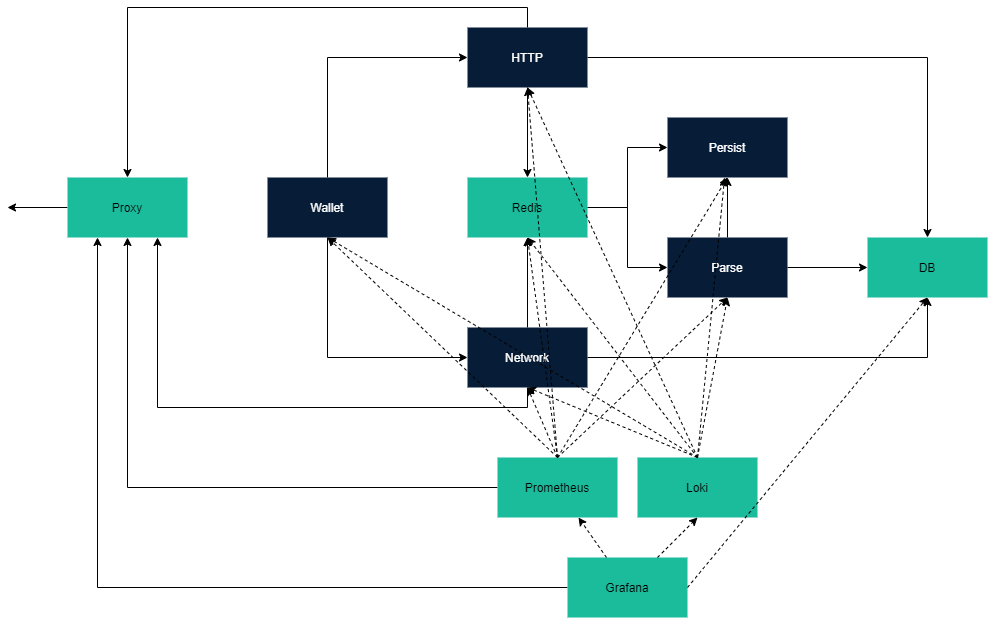

The diagram above was exported from draw.io. Its source (the exported page's mxGraphModel, read from the mxfile embedded in the PNG):
<mxGraphModel dx="768" dy="482" grid="1" gridSize="10" guides="1" tooltips="1" connect="1" arrows="1" fold="1" page="1" pageScale="1" pageWidth="1169" pageHeight="827" math="0" shadow="0">
  <root>
    <mxCell id="0" />
    <mxCell id="1" parent="0" />
    <mxCell id="gcpJ6oSbcucSd5OAIz6m-9" style="edgeStyle=orthogonalEdgeStyle;rounded=0;orthogonalLoop=1;jettySize=auto;html=1;entryX=0.5;entryY=0;entryDx=0;entryDy=0;fontColor=#FFFFFF;" parent="1" source="gcpJ6oSbcucSd5OAIz6m-1" target="gcpJ6oSbcucSd5OAIz6m-7" edge="1">
      <mxGeometry relative="1" as="geometry" />
    </mxCell>
    <mxCell id="gcpJ6oSbcucSd5OAIz6m-11" style="edgeStyle=orthogonalEdgeStyle;rounded=0;orthogonalLoop=1;jettySize=auto;html=1;exitX=0.5;exitY=1;exitDx=0;exitDy=0;fontColor=#FFFFFF;" parent="1" source="gcpJ6oSbcucSd5OAIz6m-1" target="gcpJ6oSbcucSd5OAIz6m-8" edge="1">
      <mxGeometry relative="1" as="geometry" />
    </mxCell>
    <mxCell id="gcpJ6oSbcucSd5OAIz6m-23" style="edgeStyle=orthogonalEdgeStyle;rounded=0;orthogonalLoop=1;jettySize=auto;html=1;exitX=0.5;exitY=0;exitDx=0;exitDy=0;entryX=0.5;entryY=0;entryDx=0;entryDy=0;fontColor=#FFFFFF;" parent="1" source="gcpJ6oSbcucSd5OAIz6m-1" target="gcpJ6oSbcucSd5OAIz6m-2" edge="1">
      <mxGeometry relative="1" as="geometry" />
    </mxCell>
    <mxCell id="gcpJ6oSbcucSd5OAIz6m-1" value="HTTP" style="rounded=0;whiteSpace=wrap;html=1;fillColor=#061C37;strokeColor=none;fontColor=#FFFFFF;" parent="1" vertex="1">
      <mxGeometry x="600" y="220" width="120" height="60" as="geometry" />
    </mxCell>
    <mxCell id="gcpJ6oSbcucSd5OAIz6m-24" style="edgeStyle=orthogonalEdgeStyle;rounded=0;orthogonalLoop=1;jettySize=auto;html=1;exitX=0;exitY=0.5;exitDx=0;exitDy=0;fontColor=#FFFFFF;" parent="1" source="gcpJ6oSbcucSd5OAIz6m-2" edge="1">
      <mxGeometry relative="1" as="geometry">
        <mxPoint x="140" y="400" as="targetPoint" />
      </mxGeometry>
    </mxCell>
    <mxCell id="gcpJ6oSbcucSd5OAIz6m-2" value="Proxy" style="rounded=0;whiteSpace=wrap;html=1;fillColor=#1ABC9C;strokeColor=none;" parent="1" vertex="1">
      <mxGeometry x="200" y="370" width="120" height="60" as="geometry" />
    </mxCell>
    <mxCell id="gcpJ6oSbcucSd5OAIz6m-10" style="edgeStyle=orthogonalEdgeStyle;rounded=0;orthogonalLoop=1;jettySize=auto;html=1;exitX=0.5;exitY=0;exitDx=0;exitDy=0;fontColor=#FFFFFF;" parent="1" source="gcpJ6oSbcucSd5OAIz6m-3" target="gcpJ6oSbcucSd5OAIz6m-8" edge="1">
      <mxGeometry relative="1" as="geometry" />
    </mxCell>
    <mxCell id="gcpJ6oSbcucSd5OAIz6m-21" style="edgeStyle=orthogonalEdgeStyle;rounded=0;orthogonalLoop=1;jettySize=auto;html=1;exitX=1;exitY=0.5;exitDx=0;exitDy=0;entryX=0.5;entryY=1;entryDx=0;entryDy=0;fontColor=#FFFFFF;" parent="1" source="gcpJ6oSbcucSd5OAIz6m-3" target="gcpJ6oSbcucSd5OAIz6m-7" edge="1">
      <mxGeometry relative="1" as="geometry" />
    </mxCell>
    <mxCell id="gcpJ6oSbcucSd5OAIz6m-22" style="edgeStyle=orthogonalEdgeStyle;rounded=0;orthogonalLoop=1;jettySize=auto;html=1;exitX=0.5;exitY=1;exitDx=0;exitDy=0;entryX=0.75;entryY=1;entryDx=0;entryDy=0;fontColor=#FFFFFF;" parent="1" source="gcpJ6oSbcucSd5OAIz6m-3" target="gcpJ6oSbcucSd5OAIz6m-2" edge="1">
      <mxGeometry relative="1" as="geometry" />
    </mxCell>
    <mxCell id="gcpJ6oSbcucSd5OAIz6m-3" value="Network" style="rounded=0;whiteSpace=wrap;html=1;fillColor=#061C37;strokeColor=none;fontColor=#FFFFFF;" parent="1" vertex="1">
      <mxGeometry x="600" y="520" width="120" height="60" as="geometry" />
    </mxCell>
    <mxCell id="gcpJ6oSbcucSd5OAIz6m-15" style="edgeStyle=orthogonalEdgeStyle;rounded=0;orthogonalLoop=1;jettySize=auto;html=1;exitX=0.5;exitY=1;exitDx=0;exitDy=0;entryX=0;entryY=0.5;entryDx=0;entryDy=0;fontColor=#FFFFFF;" parent="1" source="gcpJ6oSbcucSd5OAIz6m-4" target="gcpJ6oSbcucSd5OAIz6m-3" edge="1">
      <mxGeometry relative="1" as="geometry" />
    </mxCell>
    <mxCell id="gcpJ6oSbcucSd5OAIz6m-19" style="edgeStyle=orthogonalEdgeStyle;rounded=0;orthogonalLoop=1;jettySize=auto;html=1;exitX=0.5;exitY=0;exitDx=0;exitDy=0;entryX=0;entryY=0.5;entryDx=0;entryDy=0;fontColor=#FFFFFF;" parent="1" source="gcpJ6oSbcucSd5OAIz6m-4" target="gcpJ6oSbcucSd5OAIz6m-1" edge="1">
      <mxGeometry relative="1" as="geometry" />
    </mxCell>
    <mxCell id="gcpJ6oSbcucSd5OAIz6m-4" value="Wallet" style="rounded=0;whiteSpace=wrap;html=1;fillColor=#061C37;strokeColor=none;fontColor=#FFFFFF;" parent="1" vertex="1">
      <mxGeometry x="400" y="370" width="120" height="60" as="geometry" />
    </mxCell>
    <mxCell id="gcpJ6oSbcucSd5OAIz6m-5" value="Persist" style="rounded=0;whiteSpace=wrap;html=1;fillColor=#061C37;strokeColor=none;fontColor=#FFFFFF;" parent="1" vertex="1">
      <mxGeometry x="800" y="310" width="120" height="60" as="geometry" />
    </mxCell>
    <mxCell id="gcpJ6oSbcucSd5OAIz6m-13" style="edgeStyle=orthogonalEdgeStyle;rounded=0;orthogonalLoop=1;jettySize=auto;html=1;exitX=1;exitY=0.5;exitDx=0;exitDy=0;entryX=0;entryY=0.5;entryDx=0;entryDy=0;fontColor=#FFFFFF;" parent="1" source="gcpJ6oSbcucSd5OAIz6m-6" target="gcpJ6oSbcucSd5OAIz6m-7" edge="1">
      <mxGeometry relative="1" as="geometry" />
    </mxCell>
    <mxCell id="gcpJ6oSbcucSd5OAIz6m-20" style="edgeStyle=orthogonalEdgeStyle;rounded=0;orthogonalLoop=1;jettySize=auto;html=1;exitX=0.5;exitY=0;exitDx=0;exitDy=0;fontColor=#FFFFFF;" parent="1" source="gcpJ6oSbcucSd5OAIz6m-6" target="gcpJ6oSbcucSd5OAIz6m-5" edge="1">
      <mxGeometry relative="1" as="geometry" />
    </mxCell>
    <mxCell id="gcpJ6oSbcucSd5OAIz6m-6" value="Parse" style="rounded=0;whiteSpace=wrap;html=1;fillColor=#061C37;strokeColor=none;fontColor=#FFFFFF;" parent="1" vertex="1">
      <mxGeometry x="800" y="430" width="120" height="60" as="geometry" />
    </mxCell>
    <mxCell id="gcpJ6oSbcucSd5OAIz6m-7" value="DB" style="rounded=0;whiteSpace=wrap;html=1;fillColor=#1ABC9C;strokeColor=none;" parent="1" vertex="1">
      <mxGeometry x="1000" y="430" width="120" height="60" as="geometry" />
    </mxCell>
    <mxCell id="gcpJ6oSbcucSd5OAIz6m-14" style="edgeStyle=orthogonalEdgeStyle;rounded=0;orthogonalLoop=1;jettySize=auto;html=1;exitX=1;exitY=0.5;exitDx=0;exitDy=0;entryX=0;entryY=0.5;entryDx=0;entryDy=0;fontColor=#FFFFFF;" parent="1" source="gcpJ6oSbcucSd5OAIz6m-8" target="gcpJ6oSbcucSd5OAIz6m-5" edge="1">
      <mxGeometry relative="1" as="geometry">
        <Array as="points">
          <mxPoint x="760" y="400" />
          <mxPoint x="760" y="340" />
        </Array>
      </mxGeometry>
    </mxCell>
    <mxCell id="gcpJ6oSbcucSd5OAIz6m-18" style="edgeStyle=orthogonalEdgeStyle;rounded=0;orthogonalLoop=1;jettySize=auto;html=1;exitX=1;exitY=0.5;exitDx=0;exitDy=0;entryX=0;entryY=0.5;entryDx=0;entryDy=0;fontColor=#FFFFFF;" parent="1" source="gcpJ6oSbcucSd5OAIz6m-8" target="gcpJ6oSbcucSd5OAIz6m-6" edge="1">
      <mxGeometry relative="1" as="geometry">
        <Array as="points">
          <mxPoint x="760" y="400" />
          <mxPoint x="760" y="460" />
        </Array>
      </mxGeometry>
    </mxCell>
    <mxCell id="gcpJ6oSbcucSd5OAIz6m-8" value="Redis" style="rounded=0;whiteSpace=wrap;html=1;fillColor=#1ABC9C;strokeColor=none;" parent="1" vertex="1">
      <mxGeometry x="600" y="370" width="120" height="60" as="geometry" />
    </mxCell>
    <mxCell id="gcpJ6oSbcucSd5OAIz6m-37" style="edgeStyle=orthogonalEdgeStyle;rounded=0;orthogonalLoop=1;jettySize=auto;html=1;exitX=0;exitY=0.5;exitDx=0;exitDy=0;entryX=0.5;entryY=1;entryDx=0;entryDy=0;fontColor=#FFFFFF;" parent="1" source="gcpJ6oSbcucSd5OAIz6m-25" target="gcpJ6oSbcucSd5OAIz6m-2" edge="1">
      <mxGeometry relative="1" as="geometry" />
    </mxCell>
    <mxCell id="gcpJ6oSbcucSd5OAIz6m-25" value="Prometheus" style="rounded=0;whiteSpace=wrap;html=1;fillColor=#1ABC9C;strokeColor=none;" parent="1" vertex="1">
      <mxGeometry x="630" y="650" width="120" height="60" as="geometry" />
    </mxCell>
    <mxCell id="gcpJ6oSbcucSd5OAIz6m-36" style="edgeStyle=orthogonalEdgeStyle;rounded=0;orthogonalLoop=1;jettySize=auto;html=1;exitX=0;exitY=0.5;exitDx=0;exitDy=0;entryX=0.25;entryY=1;entryDx=0;entryDy=0;fontColor=#FFFFFF;" parent="1" source="gcpJ6oSbcucSd5OAIz6m-33" target="gcpJ6oSbcucSd5OAIz6m-2" edge="1">
      <mxGeometry relative="1" as="geometry" />
    </mxCell>
    <mxCell id="gcpJ6oSbcucSd5OAIz6m-33" value="Grafana" style="rounded=0;whiteSpace=wrap;html=1;fillColor=#1ABC9C;strokeColor=none;" parent="1" vertex="1">
      <mxGeometry x="700" y="750" width="120" height="60" as="geometry" />
    </mxCell>
    <mxCell id="HIJtSlAA7_KO9BlWgkOZ-1" value="Loki" style="rounded=0;whiteSpace=wrap;html=1;fillColor=#1ABC9C;strokeColor=none;" parent="1" vertex="1">
      <mxGeometry x="770" y="650" width="120" height="60" as="geometry" />
    </mxCell>
    <mxCell id="HIJtSlAA7_KO9BlWgkOZ-53" value="Loki" parent="0" />
    <mxCell id="HIJtSlAA7_KO9BlWgkOZ-4" style="edgeStyle=none;rounded=0;orthogonalLoop=1;jettySize=auto;html=1;exitX=0.5;exitY=0;exitDx=0;exitDy=0;entryX=0.5;entryY=1;entryDx=0;entryDy=0;dashed=1;" parent="HIJtSlAA7_KO9BlWgkOZ-53" source="HIJtSlAA7_KO9BlWgkOZ-1" target="gcpJ6oSbcucSd5OAIz6m-6" edge="1">
      <mxGeometry relative="1" as="geometry" />
    </mxCell>
    <mxCell id="HIJtSlAA7_KO9BlWgkOZ-5" style="edgeStyle=none;rounded=0;orthogonalLoop=1;jettySize=auto;html=1;exitX=0.5;exitY=0;exitDx=0;exitDy=0;dashed=1;" parent="HIJtSlAA7_KO9BlWgkOZ-53" source="HIJtSlAA7_KO9BlWgkOZ-1" target="gcpJ6oSbcucSd5OAIz6m-5" edge="1">
      <mxGeometry relative="1" as="geometry" />
    </mxCell>
    <mxCell id="HIJtSlAA7_KO9BlWgkOZ-6" style="edgeStyle=none;rounded=0;orthogonalLoop=1;jettySize=auto;html=1;exitX=0.5;exitY=0;exitDx=0;exitDy=0;entryX=0.5;entryY=1;entryDx=0;entryDy=0;dashed=1;" parent="HIJtSlAA7_KO9BlWgkOZ-53" source="HIJtSlAA7_KO9BlWgkOZ-1" target="gcpJ6oSbcucSd5OAIz6m-1" edge="1">
      <mxGeometry relative="1" as="geometry" />
    </mxCell>
    <mxCell id="HIJtSlAA7_KO9BlWgkOZ-7" style="edgeStyle=none;rounded=0;orthogonalLoop=1;jettySize=auto;html=1;exitX=0.5;exitY=0;exitDx=0;exitDy=0;entryX=0.5;entryY=1;entryDx=0;entryDy=0;dashed=1;" parent="HIJtSlAA7_KO9BlWgkOZ-53" source="HIJtSlAA7_KO9BlWgkOZ-1" target="gcpJ6oSbcucSd5OAIz6m-8" edge="1">
      <mxGeometry relative="1" as="geometry" />
    </mxCell>
    <mxCell id="HIJtSlAA7_KO9BlWgkOZ-8" style="edgeStyle=none;rounded=0;orthogonalLoop=1;jettySize=auto;html=1;exitX=0.5;exitY=0;exitDx=0;exitDy=0;entryX=0.5;entryY=1;entryDx=0;entryDy=0;dashed=1;" parent="HIJtSlAA7_KO9BlWgkOZ-53" source="HIJtSlAA7_KO9BlWgkOZ-1" target="gcpJ6oSbcucSd5OAIz6m-4" edge="1">
      <mxGeometry relative="1" as="geometry" />
    </mxCell>
    <mxCell id="HIJtSlAA7_KO9BlWgkOZ-9" style="edgeStyle=none;rounded=0;orthogonalLoop=1;jettySize=auto;html=1;exitX=0.5;exitY=0;exitDx=0;exitDy=0;entryX=0.5;entryY=1;entryDx=0;entryDy=0;dashed=1;" parent="HIJtSlAA7_KO9BlWgkOZ-53" source="HIJtSlAA7_KO9BlWgkOZ-1" target="gcpJ6oSbcucSd5OAIz6m-3" edge="1">
      <mxGeometry relative="1" as="geometry" />
    </mxCell>
    <mxCell id="HIJtSlAA7_KO9BlWgkOZ-54" value="Prometheus" parent="0" />
    <mxCell id="gcpJ6oSbcucSd5OAIz6m-30" style="edgeStyle=none;rounded=0;orthogonalLoop=1;jettySize=auto;html=1;exitX=0.5;exitY=0;exitDx=0;exitDy=0;entryX=0.5;entryY=1;entryDx=0;entryDy=0;fontColor=#FFFFFF;dashed=1;" parent="HIJtSlAA7_KO9BlWgkOZ-54" source="gcpJ6oSbcucSd5OAIz6m-25" target="gcpJ6oSbcucSd5OAIz6m-6" edge="1">
      <mxGeometry relative="1" as="geometry" />
    </mxCell>
    <mxCell id="gcpJ6oSbcucSd5OAIz6m-29" style="edgeStyle=none;rounded=0;orthogonalLoop=1;jettySize=auto;html=1;exitX=0.5;exitY=0;exitDx=0;exitDy=0;entryX=0.5;entryY=1;entryDx=0;entryDy=0;fontColor=#FFFFFF;dashed=1;" parent="HIJtSlAA7_KO9BlWgkOZ-54" source="gcpJ6oSbcucSd5OAIz6m-25" target="gcpJ6oSbcucSd5OAIz6m-5" edge="1">
      <mxGeometry relative="1" as="geometry" />
    </mxCell>
    <mxCell id="gcpJ6oSbcucSd5OAIz6m-28" style="edgeStyle=none;rounded=0;orthogonalLoop=1;jettySize=auto;html=1;exitX=0.5;exitY=0;exitDx=0;exitDy=0;entryX=0.5;entryY=1;entryDx=0;entryDy=0;fontColor=#FFFFFF;dashed=1;" parent="HIJtSlAA7_KO9BlWgkOZ-54" source="gcpJ6oSbcucSd5OAIz6m-25" target="gcpJ6oSbcucSd5OAIz6m-1" edge="1">
      <mxGeometry relative="1" as="geometry" />
    </mxCell>
    <mxCell id="gcpJ6oSbcucSd5OAIz6m-32" style="edgeStyle=none;rounded=0;orthogonalLoop=1;jettySize=auto;html=1;exitX=0.5;exitY=0;exitDx=0;exitDy=0;entryX=0.5;entryY=1;entryDx=0;entryDy=0;dashed=1;fontColor=#FFFFFF;" parent="HIJtSlAA7_KO9BlWgkOZ-54" source="gcpJ6oSbcucSd5OAIz6m-25" target="gcpJ6oSbcucSd5OAIz6m-8" edge="1">
      <mxGeometry relative="1" as="geometry" />
    </mxCell>
    <mxCell id="gcpJ6oSbcucSd5OAIz6m-27" style="edgeStyle=none;rounded=0;orthogonalLoop=1;jettySize=auto;html=1;exitX=0.5;exitY=0;exitDx=0;exitDy=0;fontColor=#FFFFFF;dashed=1;entryX=0.5;entryY=1;entryDx=0;entryDy=0;" parent="HIJtSlAA7_KO9BlWgkOZ-54" source="gcpJ6oSbcucSd5OAIz6m-25" target="gcpJ6oSbcucSd5OAIz6m-3" edge="1">
      <mxGeometry relative="1" as="geometry">
        <mxPoint x="570" y="620" as="targetPoint" />
      </mxGeometry>
    </mxCell>
    <mxCell id="gcpJ6oSbcucSd5OAIz6m-26" style="rounded=0;orthogonalLoop=1;jettySize=auto;html=1;exitX=0.5;exitY=0;exitDx=0;exitDy=0;fontColor=#FFFFFF;entryX=0.5;entryY=1;entryDx=0;entryDy=0;dashed=1;" parent="HIJtSlAA7_KO9BlWgkOZ-54" source="gcpJ6oSbcucSd5OAIz6m-25" target="gcpJ6oSbcucSd5OAIz6m-4" edge="1">
      <mxGeometry relative="1" as="geometry">
        <mxPoint x="490" y="620" as="targetPoint" />
      </mxGeometry>
    </mxCell>
    <mxCell id="HIJtSlAA7_KO9BlWgkOZ-55" value="Grafana" parent="0" />
    <mxCell id="gcpJ6oSbcucSd5OAIz6m-34" style="edgeStyle=none;rounded=0;orthogonalLoop=1;jettySize=auto;html=1;dashed=1;fontColor=#FFFFFF;" parent="HIJtSlAA7_KO9BlWgkOZ-55" source="gcpJ6oSbcucSd5OAIz6m-33" target="gcpJ6oSbcucSd5OAIz6m-25" edge="1">
      <mxGeometry relative="1" as="geometry" />
    </mxCell>
    <mxCell id="HIJtSlAA7_KO9BlWgkOZ-2" style="edgeStyle=none;rounded=0;orthogonalLoop=1;jettySize=auto;html=1;dashed=1;fontColor=#FFFFFF;exitX=0.75;exitY=0;exitDx=0;exitDy=0;entryX=0.5;entryY=1;entryDx=0;entryDy=0;" parent="HIJtSlAA7_KO9BlWgkOZ-55" source="gcpJ6oSbcucSd5OAIz6m-33" target="HIJtSlAA7_KO9BlWgkOZ-1" edge="1">
      <mxGeometry relative="1" as="geometry">
        <mxPoint x="749" y="730" as="sourcePoint" />
        <mxPoint x="721" y="690" as="targetPoint" />
      </mxGeometry>
    </mxCell>
    <mxCell id="gcpJ6oSbcucSd5OAIz6m-35" style="edgeStyle=none;rounded=0;orthogonalLoop=1;jettySize=auto;html=1;exitX=1;exitY=0.5;exitDx=0;exitDy=0;entryX=0.5;entryY=1;entryDx=0;entryDy=0;dashed=1;fontColor=#FFFFFF;" parent="HIJtSlAA7_KO9BlWgkOZ-55" source="gcpJ6oSbcucSd5OAIz6m-33" target="gcpJ6oSbcucSd5OAIz6m-7" edge="1">
      <mxGeometry relative="1" as="geometry" />
    </mxCell>
  </root>
</mxGraphModel>